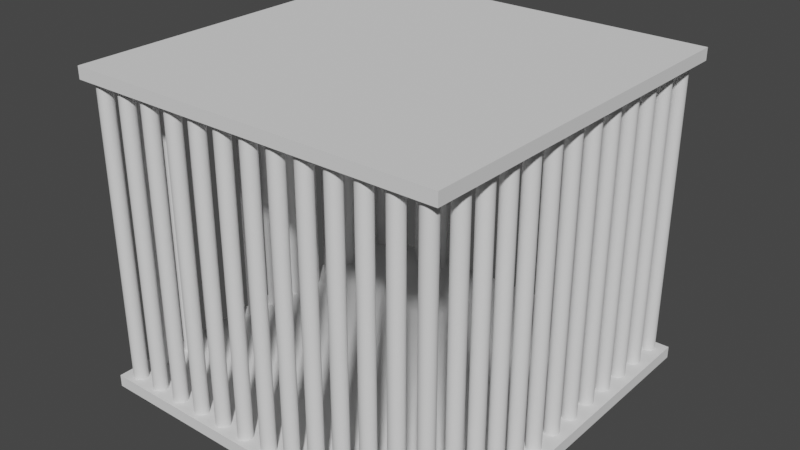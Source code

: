 # Source: cage.blend  (saved by Blender 3.5.10; exported with 4.5.12 LTS)
import bpy
from mathutils import Matrix  # noqa: F401  (used for matrix-valued properties, if any)

bpy.ops.wm.read_factory_settings(use_empty=True)
scene = bpy.context.scene
scene.name = 'Scene'

# ---- collections
col_collection = bpy.data.collections.new('Collection'); scene.collection.children.link(col_collection)

# ---- world
world_world = bpy.data.worlds.new('World'); scene.world = world_world
world_world.use_nodes = True; world_world.node_tree.nodes.clear()
_N = world_world.node_tree.nodes; _L = world_world.node_tree.links
n0 = _N.new('ShaderNodeOutputWorld'); n0.name = 'World Output'; n0.location = (300, 300)
n1 = _N.new('ShaderNodeBackground'); n1.name = 'Background'; n1.location = (10, 300)
n1.inputs[0].default_value = (0.05088, 0.05088, 0.05088, 1.0)
_L.new(n1.outputs[0], n0.inputs[0])
n0.is_active_output = True
world_world.color = (0.05088, 0.05088, 0.05088)
world_world.use_sun_shadow = False
world_world.sun_shadow_jitter_overblur = 0.0

# ---- meshes
me_cube_001 = bpy.data.meshes.new('Cube.001')
me_cube_001.from_pydata([(-1.0, -1.0, -1.0), (-1.0, -1.0, 1.0), (-1.0, 1.0, -1.0), (-1.0, 1.0, 1.0), (1.0, -1.0, -1.0), (1.0, -1.0, 1.0), (1.0, 1.0, -1.0), (1.0, 1.0, 1.0)], [], [(0, 1, 3, 2), (2, 3, 7, 6), (6, 7, 5, 4), (4, 5, 1, 0), (2, 6, 4, 0), (7, 3, 1, 5)])
_uv = me_cube_001.uv_layers.new(name='UVMap')
_uv.uv.foreach_set('vector', [0.375, 0.0, 0.625, 0.0, 0.625, 0.25, 0.375, 0.25, 0.375, 0.25, 0.625, 0.25, 0.625, 0.5, 0.375, 0.5, 0.375, 0.5, 0.625, 0.5, 0.625, 0.75, 0.375, 0.75, 0.375, 0.75, 0.625, 0.75, 0.625, 1.0, 0.375, 1.0, 0.125, 0.5, 0.375, 0.5, 0.375, 0.75, 0.125, 0.75, 0.625, 0.5, 0.875, 0.5, 0.875, 0.75, 0.625, 0.75])
me_cube_001.update()
me_cube_002 = bpy.data.meshes.new('Cube.002')
me_cube_002.from_pydata([(-1.0, -1.0, -1.0), (-1.0, -1.0, 1.0), (-1.0, 1.0, -1.0), (-1.0, 1.0, 1.0), (1.0, -1.0, -1.0), (1.0, -1.0, 1.0), (1.0, 1.0, -1.0), (1.0, 1.0, 1.0)], [], [(0, 1, 3, 2), (2, 3, 7, 6), (6, 7, 5, 4), (4, 5, 1, 0), (2, 6, 4, 0), (7, 3, 1, 5)])
_uv = me_cube_002.uv_layers.new(name='UVMap')
_uv.uv.foreach_set('vector', [0.375, 0.0, 0.625, 0.0, 0.625, 0.25, 0.375, 0.25, 0.375, 0.25, 0.625, 0.25, 0.625, 0.5, 0.375, 0.5, 0.375, 0.5, 0.625, 0.5, 0.625, 0.75, 0.375, 0.75, 0.375, 0.75, 0.625, 0.75, 0.625, 1.0, 0.375, 1.0, 0.125, 0.5, 0.375, 0.5, 0.375, 0.75, 0.125, 0.75, 0.625, 0.5, 0.875, 0.5, 0.875, 0.75, 0.625, 0.75])
me_cube_002.update()
me_cylinder = bpy.data.meshes.new('Cylinder')
me_cylinder.from_pydata([(0.0, 1.0, -1.0), (0.0, 1.0, 1.0), (0.1951, 0.9808, -1.0), (0.1951, 0.9808, 1.0), (0.3827, 0.9239, -1.0), (0.3827, 0.9239, 1.0), (0.5556, 0.8315, -1.0), (0.5556, 0.8315, 1.0), (0.7071, 0.7071, -1.0), (0.7071, 0.7071, 1.0), (0.8315, 0.5556, -1.0), (0.8315, 0.5556, 1.0), (0.9239, 0.3827, -1.0), (0.9239, 0.3827, 1.0), (0.9808, 0.1951, -1.0), (0.9808, 0.1951, 1.0), (1.0, 0.0, -1.0), (1.0, 0.0, 1.0), (0.9808, -0.1951, -1.0), (0.9808, -0.1951, 1.0), (0.9239, -0.3827, -1.0), (0.9239, -0.3827, 1.0), (0.8315, -0.5556, -1.0), (0.8315, -0.5556, 1.0), (0.7071, -0.7071, -1.0), (0.7071, -0.7071, 1.0), (0.5556, -0.8315, -1.0), (0.5556, -0.8315, 1.0), (0.3827, -0.9239, -1.0), (0.3827, -0.9239, 1.0), (0.1951, -0.9808, -1.0), (0.1951, -0.9808, 1.0), (0.0, -1.0, -1.0), (0.0, -1.0, 1.0), (-0.1951, -0.9808, -1.0), (-0.1951, -0.9808, 1.0), (-0.3827, -0.9239, -1.0), (-0.3827, -0.9239, 1.0), (-0.5556, -0.8315, -1.0), (-0.5556, -0.8315, 1.0), (-0.7071, -0.7071, -1.0), (-0.7071, -0.7071, 1.0), (-0.8315, -0.5556, -1.0), (-0.8315, -0.5556, 1.0), (-0.9239, -0.3827, -1.0), (-0.9239, -0.3827, 1.0), (-0.9808, -0.1951, -1.0), (-0.9808, -0.1951, 1.0), (-1.0, 0.0, -1.0), (-1.0, 0.0, 1.0), (-0.9808, 0.1951, -1.0), (-0.9808, 0.1951, 1.0), (-0.9239, 0.3827, -1.0), (-0.9239, 0.3827, 1.0), (-0.8315, 0.5556, -1.0), (-0.8315, 0.5556, 1.0), (-0.7071, 0.7071, -1.0), (-0.7071, 0.7071, 1.0), (-0.5556, 0.8315, -1.0), (-0.5556, 0.8315, 1.0), (-0.3827, 0.9239, -1.0), (-0.3827, 0.9239, 1.0), (-0.1951, 0.9808, -1.0), (-0.1951, 0.9808, 1.0)], [], [(0, 1, 3, 2), (2, 3, 5, 4), (4, 5, 7, 6), (6, 7, 9, 8), (8, 9, 11, 10), (10, 11, 13, 12), (12, 13, 15, 14), (14, 15, 17, 16), (16, 17, 19, 18), (18, 19, 21, 20), (20, 21, 23, 22), (22, 23, 25, 24), (24, 25, 27, 26), (26, 27, 29, 28), (28, 29, 31, 30), (30, 31, 33, 32), (32, 33, 35, 34), (34, 35, 37, 36), (36, 37, 39, 38), (38, 39, 41, 40), (40, 41, 43, 42), (42, 43, 45, 44), (44, 45, 47, 46), (46, 47, 49, 48), (48, 49, 51, 50), (50, 51, 53, 52), (52, 53, 55, 54), (54, 55, 57, 56), (56, 57, 59, 58), (58, 59, 61, 60), (3, 1, 63, 61, 59, 57, 55, 53, 51, 49, 47, 45, 43, 41, 39, 37, 35, 33, 31, 29, 27, 25, 23, 21, 19, 17, 15, 13, 11, 9, 7, 5), (60, 61, 63, 62), (62, 63, 1, 0), (0, 2, 4, 6, 8, 10, 12, 14, 16, 18, 20, 22, 24, 26, 28, 30, 32, 34, 36, 38, 40, 42, 44, 46, 48, 50, 52, 54, 56, 58, 60, 62)])
_uv = me_cylinder.uv_layers.new(name='UVMap')
_uv.uv.foreach_set('vector', [1.0, 0.5, 1.0, 1.0, 0.9688, 1.0, 0.9688, 0.5, 0.9688, 0.5, 0.9688, 1.0, 0.9375, 1.0, 0.9375, 0.5, 0.9375, 0.5, 0.9375, 1.0, 0.9062, 1.0, 0.9062, 0.5, 0.9062, 0.5, 0.9062, 1.0, 0.875, 1.0, 0.875, 0.5, 0.875, 0.5, 0.875, 1.0, 0.8438, 1.0, 0.8438, 0.5, 0.8438, 0.5, 0.8438, 1.0, 0.8125, 1.0, 0.8125, 0.5, 0.8125, 0.5, 0.8125, 1.0, 0.7812, 1.0, 0.7812, 0.5, 0.7812, 0.5, 0.7812, 1.0, 0.75, 1.0, 0.75, 0.5, 0.75, 0.5, 0.75, 1.0, 0.7188, 1.0, 0.7188, 0.5, 0.7188, 0.5, 0.7188, 1.0, 0.6875, 1.0, 0.6875, 0.5, 0.6875, 0.5, 0.6875, 1.0, 0.6562, 1.0, 0.6562, 0.5, 0.6562, 0.5, 0.6562, 1.0, 0.625, 1.0, 0.625, 0.5, 0.625, 0.5, 0.625, 1.0, 0.5938, 1.0, 0.5938, 0.5, 0.5938, 0.5, 0.5938, 1.0, 0.5625, 1.0, 0.5625, 0.5, 0.5625, 0.5, 0.5625, 1.0, 0.5312, 1.0, 0.5312, 0.5, 0.5312, 0.5, 0.5312, 1.0, 0.5, 1.0, 0.5, 0.5, 0.5, 0.5, 0.5, 1.0, 0.4688, 1.0, 0.4688, 0.5, 0.4688, 0.5, 0.4688, 1.0, 0.4375, 1.0, 0.4375, 0.5, 0.4375, 0.5, 0.4375, 1.0, 0.4062, 1.0, 0.4062, 0.5, 0.4062, 0.5, 0.4062, 1.0, 0.375, 1.0, 0.375, 0.5, 0.375, 0.5, 0.375, 1.0, 0.3438, 1.0, 0.3438, 0.5, 0.3438, 0.5, 0.3438, 1.0, 0.3125, 1.0, 0.3125, 0.5, 0.3125, 0.5, 0.3125, 1.0, 0.2812, 1.0, 0.2812, 0.5, 0.2812, 0.5, 0.2812, 1.0, 0.25, 1.0, 0.25, 0.5, 0.25, 0.5, 0.25, 1.0, 0.2188, 1.0, 0.2188, 0.5, 0.2188, 0.5, 0.2188, 1.0, 0.1875, 1.0, 0.1875, 0.5, 0.1875, 0.5, 0.1875, 1.0, 0.1562, 1.0, 0.1562, 0.5, 0.1562, 0.5, 0.1562, 1.0, 0.125, 1.0, 0.125, 0.5, 0.125, 0.5, 0.125, 1.0, 0.09375, 1.0, 0.09375, 0.5, 0.09375, 0.5, 0.09375, 1.0, 0.0625, 1.0, 0.0625, 0.5, 0.2968, 0.4854, 0.25, 0.49, 0.2032, 0.4854, 0.1582, 0.4717, 0.1167, 0.4496, 0.08029, 0.4197, 0.05045, 0.3833, 0.02827, 0.3418, 0.01461, 0.2968, 0.01, 0.25, 0.01461, 0.2032, 0.02827, 0.1582, 0.05045, 0.1167, 0.08029, 0.08029, 0.1167, 0.05045, 0.1582, 0.02827, 0.2032, 0.01461, 0.25, 0.01, 0.2968, 0.01461, 0.3418, 0.02827, 0.3833, 0.05045, 0.4197, 0.08029, 0.4496, 0.1167, 0.4717, 0.1582, 0.4854, 0.2032, 0.49, 0.25, 0.4854, 0.2968, 0.4717, 0.3418, 0.4496, 0.3833, 0.4197, 0.4197, 0.3833, 0.4496, 0.3418, 0.4717, 0.0625, 0.5, 0.0625, 1.0, 0.03125, 1.0, 0.03125, 0.5, 0.03125, 0.5, 0.03125, 1.0, 0.0, 1.0, 0.0, 0.5, 0.75, 0.49, 0.7968, 0.4854, 0.8418, 0.4717, 0.8833, 0.4496, 0.9197, 0.4197, 0.9496, 0.3833, 0.9717, 0.3418, 0.9854, 0.2968, 0.99, 0.25, 0.9854, 0.2032, 0.9717, 0.1582, 0.9496, 0.1167, 0.9197, 0.08029, 0.8833, 0.05045, 0.8418, 0.02827, 0.7968, 0.01461, 0.75, 0.01, 0.7032, 0.01461, 0.6582, 0.02827, 0.6167, 0.05045, 0.5803, 0.08029, 0.5504, 0.1167, 0.5283, 0.1582, 0.5146, 0.2032, 0.51, 0.25, 0.5146, 0.2968, 0.5283, 0.3418, 0.5504, 0.3833, 0.5803, 0.4197, 0.6167, 0.4496, 0.6582, 0.4717, 0.7032, 0.4854])
me_cylinder.update()
me_cylinder_001 = bpy.data.meshes.new('Cylinder.001')
me_cylinder_001.from_pydata([(0.0, 1.0, -1.0), (0.0, 1.0, 1.0), (0.1951, 0.9808, -1.0), (0.1951, 0.9808, 1.0), (0.3827, 0.9239, -1.0), (0.3827, 0.9239, 1.0), (0.5556, 0.8315, -1.0), (0.5556, 0.8315, 1.0), (0.7071, 0.7071, -1.0), (0.7071, 0.7071, 1.0), (0.8315, 0.5556, -1.0), (0.8315, 0.5556, 1.0), (0.9239, 0.3827, -1.0), (0.9239, 0.3827, 1.0), (0.9808, 0.1951, -1.0), (0.9808, 0.1951, 1.0), (1.0, 0.0, -1.0), (1.0, 0.0, 1.0), (0.9808, -0.1951, -1.0), (0.9808, -0.1951, 1.0), (0.9239, -0.3827, -1.0), (0.9239, -0.3827, 1.0), (0.8315, -0.5556, -1.0), (0.8315, -0.5556, 1.0), (0.7071, -0.7071, -1.0), (0.7071, -0.7071, 1.0), (0.5556, -0.8315, -1.0), (0.5556, -0.8315, 1.0), (0.3827, -0.9239, -1.0), (0.3827, -0.9239, 1.0), (0.1951, -0.9808, -1.0), (0.1951, -0.9808, 1.0), (0.0, -1.0, -1.0), (0.0, -1.0, 1.0), (-0.1951, -0.9808, -1.0), (-0.1951, -0.9808, 1.0), (-0.3827, -0.9239, -1.0), (-0.3827, -0.9239, 1.0), (-0.5556, -0.8315, -1.0), (-0.5556, -0.8315, 1.0), (-0.7071, -0.7071, -1.0), (-0.7071, -0.7071, 1.0), (-0.8315, -0.5556, -1.0), (-0.8315, -0.5556, 1.0), (-0.9239, -0.3827, -1.0), (-0.9239, -0.3827, 1.0), (-0.9808, -0.1951, -1.0), (-0.9808, -0.1951, 1.0), (-1.0, 0.0, -1.0), (-1.0, 0.0, 1.0), (-0.9808, 0.1951, -1.0), (-0.9808, 0.1951, 1.0), (-0.9239, 0.3827, -1.0), (-0.9239, 0.3827, 1.0), (-0.8315, 0.5556, -1.0), (-0.8315, 0.5556, 1.0), (-0.7071, 0.7071, -1.0), (-0.7071, 0.7071, 1.0), (-0.5556, 0.8315, -1.0), (-0.5556, 0.8315, 1.0), (-0.3827, 0.9239, -1.0), (-0.3827, 0.9239, 1.0), (-0.1951, 0.9808, -1.0), (-0.1951, 0.9808, 1.0)], [], [(0, 1, 3, 2), (2, 3, 5, 4), (4, 5, 7, 6), (6, 7, 9, 8), (8, 9, 11, 10), (10, 11, 13, 12), (12, 13, 15, 14), (14, 15, 17, 16), (16, 17, 19, 18), (18, 19, 21, 20), (20, 21, 23, 22), (22, 23, 25, 24), (24, 25, 27, 26), (26, 27, 29, 28), (28, 29, 31, 30), (30, 31, 33, 32), (32, 33, 35, 34), (34, 35, 37, 36), (36, 37, 39, 38), (38, 39, 41, 40), (40, 41, 43, 42), (42, 43, 45, 44), (44, 45, 47, 46), (46, 47, 49, 48), (48, 49, 51, 50), (50, 51, 53, 52), (52, 53, 55, 54), (54, 55, 57, 56), (56, 57, 59, 58), (58, 59, 61, 60), (3, 1, 63, 61, 59, 57, 55, 53, 51, 49, 47, 45, 43, 41, 39, 37, 35, 33, 31, 29, 27, 25, 23, 21, 19, 17, 15, 13, 11, 9, 7, 5), (60, 61, 63, 62), (62, 63, 1, 0), (0, 2, 4, 6, 8, 10, 12, 14, 16, 18, 20, 22, 24, 26, 28, 30, 32, 34, 36, 38, 40, 42, 44, 46, 48, 50, 52, 54, 56, 58, 60, 62)])
_uv = me_cylinder_001.uv_layers.new(name='UVMap')
_uv.uv.foreach_set('vector', [1.0, 0.5, 1.0, 1.0, 0.9688, 1.0, 0.9688, 0.5, 0.9688, 0.5, 0.9688, 1.0, 0.9375, 1.0, 0.9375, 0.5, 0.9375, 0.5, 0.9375, 1.0, 0.9062, 1.0, 0.9062, 0.5, 0.9062, 0.5, 0.9062, 1.0, 0.875, 1.0, 0.875, 0.5, 0.875, 0.5, 0.875, 1.0, 0.8438, 1.0, 0.8438, 0.5, 0.8438, 0.5, 0.8438, 1.0, 0.8125, 1.0, 0.8125, 0.5, 0.8125, 0.5, 0.8125, 1.0, 0.7812, 1.0, 0.7812, 0.5, 0.7812, 0.5, 0.7812, 1.0, 0.75, 1.0, 0.75, 0.5, 0.75, 0.5, 0.75, 1.0, 0.7188, 1.0, 0.7188, 0.5, 0.7188, 0.5, 0.7188, 1.0, 0.6875, 1.0, 0.6875, 0.5, 0.6875, 0.5, 0.6875, 1.0, 0.6562, 1.0, 0.6562, 0.5, 0.6562, 0.5, 0.6562, 1.0, 0.625, 1.0, 0.625, 0.5, 0.625, 0.5, 0.625, 1.0, 0.5938, 1.0, 0.5938, 0.5, 0.5938, 0.5, 0.5938, 1.0, 0.5625, 1.0, 0.5625, 0.5, 0.5625, 0.5, 0.5625, 1.0, 0.5312, 1.0, 0.5312, 0.5, 0.5312, 0.5, 0.5312, 1.0, 0.5, 1.0, 0.5, 0.5, 0.5, 0.5, 0.5, 1.0, 0.4688, 1.0, 0.4688, 0.5, 0.4688, 0.5, 0.4688, 1.0, 0.4375, 1.0, 0.4375, 0.5, 0.4375, 0.5, 0.4375, 1.0, 0.4062, 1.0, 0.4062, 0.5, 0.4062, 0.5, 0.4062, 1.0, 0.375, 1.0, 0.375, 0.5, 0.375, 0.5, 0.375, 1.0, 0.3438, 1.0, 0.3438, 0.5, 0.3438, 0.5, 0.3438, 1.0, 0.3125, 1.0, 0.3125, 0.5, 0.3125, 0.5, 0.3125, 1.0, 0.2812, 1.0, 0.2812, 0.5, 0.2812, 0.5, 0.2812, 1.0, 0.25, 1.0, 0.25, 0.5, 0.25, 0.5, 0.25, 1.0, 0.2188, 1.0, 0.2188, 0.5, 0.2188, 0.5, 0.2188, 1.0, 0.1875, 1.0, 0.1875, 0.5, 0.1875, 0.5, 0.1875, 1.0, 0.1562, 1.0, 0.1562, 0.5, 0.1562, 0.5, 0.1562, 1.0, 0.125, 1.0, 0.125, 0.5, 0.125, 0.5, 0.125, 1.0, 0.09375, 1.0, 0.09375, 0.5, 0.09375, 0.5, 0.09375, 1.0, 0.0625, 1.0, 0.0625, 0.5, 0.2968, 0.4854, 0.25, 0.49, 0.2032, 0.4854, 0.1582, 0.4717, 0.1167, 0.4496, 0.08029, 0.4197, 0.05045, 0.3833, 0.02827, 0.3418, 0.01461, 0.2968, 0.01, 0.25, 0.01461, 0.2032, 0.02827, 0.1582, 0.05045, 0.1167, 0.08029, 0.08029, 0.1167, 0.05045, 0.1582, 0.02827, 0.2032, 0.01461, 0.25, 0.01, 0.2968, 0.01461, 0.3418, 0.02827, 0.3833, 0.05045, 0.4197, 0.08029, 0.4496, 0.1167, 0.4717, 0.1582, 0.4854, 0.2032, 0.49, 0.25, 0.4854, 0.2968, 0.4717, 0.3418, 0.4496, 0.3833, 0.4197, 0.4197, 0.3833, 0.4496, 0.3418, 0.4717, 0.0625, 0.5, 0.0625, 1.0, 0.03125, 1.0, 0.03125, 0.5, 0.03125, 0.5, 0.03125, 1.0, 0.0, 1.0, 0.0, 0.5, 0.75, 0.49, 0.7968, 0.4854, 0.8418, 0.4717, 0.8833, 0.4496, 0.9197, 0.4197, 0.9496, 0.3833, 0.9717, 0.3418, 0.9854, 0.2968, 0.99, 0.25, 0.9854, 0.2032, 0.9717, 0.1582, 0.9496, 0.1167, 0.9197, 0.08029, 0.8833, 0.05045, 0.8418, 0.02827, 0.7968, 0.01461, 0.75, 0.01, 0.7032, 0.01461, 0.6582, 0.02827, 0.6167, 0.05045, 0.5803, 0.08029, 0.5504, 0.1167, 0.5283, 0.1582, 0.5146, 0.2032, 0.51, 0.25, 0.5146, 0.2968, 0.5283, 0.3418, 0.5504, 0.3833, 0.5803, 0.4197, 0.6167, 0.4496, 0.6582, 0.4717, 0.7032, 0.4854])
me_cylinder_001.update()

# ---- objects
ob_floor = bpy.data.objects.new('Floor', me_cube_001)
ob_ceiling = bpy.data.objects.new('Ceiling', me_cube_002)
ob_bars__front_back = bpy.data.objects.new('Bars (Front/Back)', me_cylinder)
ob_empty = bpy.data.objects.new('Empty', None)
ob_bars__sides = bpy.data.objects.new('Bars (Sides)', me_cylinder_001)

# ---- transforms, parenting, visibility, modifiers, constraints
ob_floor.location = (0.0, 0.0, 0.0)
ob_floor.scale = (3.0, 3.0, -0.096)
ob_ceiling.location = (0.0, 0.0, 4.9)
ob_ceiling.scale = (3.0, 3.0, -0.096)
ob_bars__front_back.location = (-2.75, -2.8, 2.45)
ob_bars__front_back.scale = (-0.1143, -0.1143, -2.458)
_m = ob_bars__front_back.modifiers.new('Array', 'ARRAY')
_m.count = 13
_m.relative_offset_displace = (-2.0, 0.0, 0.0)
_m = ob_bars__front_back.modifiers.new('Mirror', 'MIRROR')
_m.use_axis = (False, True, False)
_m.mirror_object = ob_empty
ob_empty.location = (0.0, 0.0, 0.0)
ob_bars__sides.location = (-2.75, -2.266, 2.45)
ob_bars__sides.scale = (-0.1143, -0.1143, -2.458)
_m = ob_bars__sides.modifiers.new('Array', 'ARRAY')
_m.count = 11
_m.relative_offset_displace = (0.0, -2.0, 0.0)
_m = ob_bars__sides.modifiers.new('Mirror', 'MIRROR')
_m.mirror_object = ob_empty

# ---- collection membership
col_collection.objects.link(ob_floor)
col_collection.objects.link(ob_ceiling)
col_collection.objects.link(ob_bars__front_back)
col_collection.objects.link(ob_empty)
col_collection.objects.link(ob_bars__sides)

# ---- scene / render settings (as saved in the file)
scene.frame_start = 1; scene.frame_end = 250; scene.frame_set(1)
scene.render.engine = 'BLENDER_EEVEE_NEXT'
scene.cycles.sampling_pattern = 'TABULATED_SOBOL'
scene.view_settings.view_transform = 'Filmic'
bpy.context.view_layer.update()

# ---- added for rendering (the .blend has no active camera and no usable light): camera, sun
cam_auto = bpy.data.cameras.new('AutoCamera')
cam_auto.lens = 50.0
cam_auto.sensor_width = 36.0
cam_auto.clip_end = 1000.0
ob_auto_camera = bpy.data.objects.new('AutoCamera', cam_auto)
scene.collection.objects.link(ob_auto_camera)
ob_auto_camera.location = (9.15591, -10.9871, 9.77473)
ob_auto_camera.rotation_euler = (1.09748, -7.21219e-08, 0.694738)
scene.camera = ob_auto_camera
light_auto_sun = bpy.data.lights.new('AutoSun', 'SUN')
light_auto_sun.energy = 3.0
light_auto_sun.angle = 0.0523599
ob_auto_sun = bpy.data.objects.new('AutoSun', light_auto_sun)
scene.collection.objects.link(ob_auto_sun)
ob_auto_sun.rotation_euler = (0.872665, 0.174533, 0.523599)
bpy.context.view_layer.update()
